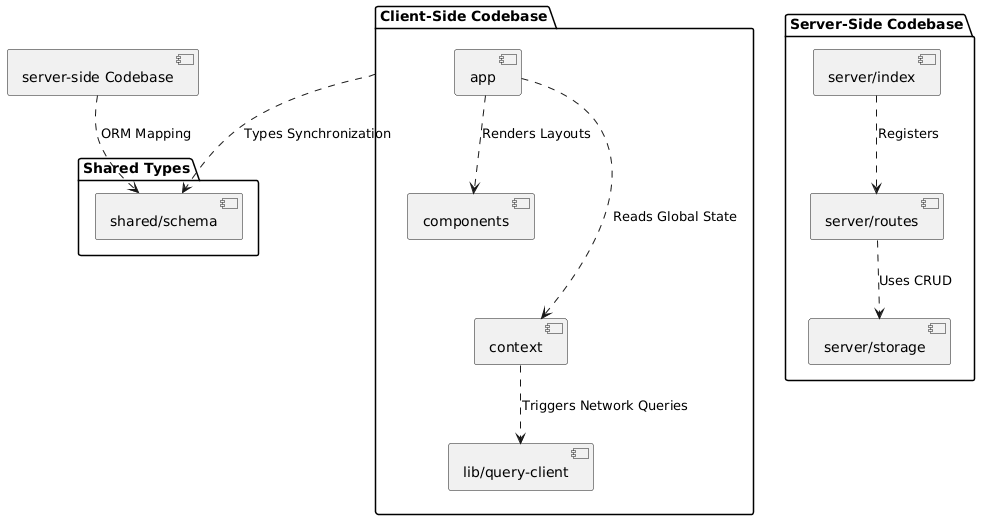

The diagram above was rendered by PlantUML. Its source (embedded in the PNG):
@startuml
package "Client-Side Codebase" {
  [app] -[hidden]-> [components]
  [components] -[hidden]-> [context]
  [context] -[hidden]-> [lib/query-client]
  
  [app] ..> [context] : Reads Global State
  [app] ..> [components] : Renders Layouts
  [context] ..> [lib/query-client] : Triggers Network Queries
}

package "Shared Types" {
  [shared/schema] as Schema
}

package "Server-Side Codebase" {
  [server/routes] as Routes
  [server/storage] as DbStorage
  [server/index] as Main
  
  Main ..> Routes : Registers
  Routes ..> DbStorage : Uses CRUD
}

[Client-Side Codebase] ..> Schema : Types Synchronization
[server-side Codebase] ..> Schema : ORM Mapping
@enduml